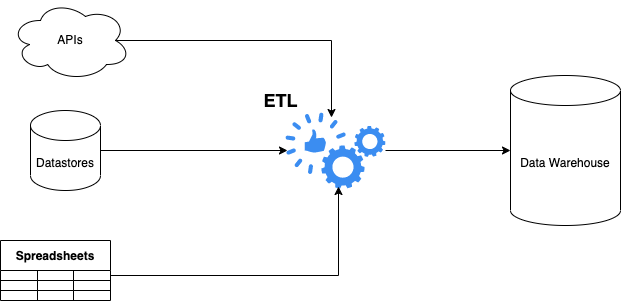

The diagram above was exported from draw.io. Its source (the exported page's mxGraphModel, read from the mxfile embedded in the PNG):
<mxGraphModel dx="946" dy="566" grid="1" gridSize="10" guides="1" tooltips="1" connect="1" arrows="1" fold="1" page="1" pageScale="1" pageWidth="850" pageHeight="1100" math="0" shadow="0">
  <root>
    <mxCell id="0" />
    <mxCell id="1" parent="0" />
    <mxCell id="djDcIz3xo0eJVND86APt-27" value="Spreadsheets" style="shape=table;startSize=30;container=1;collapsible=0;childLayout=tableLayout;fontStyle=1;align=center;" vertex="1" parent="1">
      <mxGeometry x="40" y="250" width="110" height="60" as="geometry" />
    </mxCell>
    <mxCell id="djDcIz3xo0eJVND86APt-28" value="" style="shape=tableRow;horizontal=0;startSize=0;swimlaneHead=0;swimlaneBody=0;top=0;left=0;bottom=0;right=0;collapsible=0;dropTarget=0;fillColor=none;points=[[0,0.5],[1,0.5]];portConstraint=eastwest;" vertex="1" parent="djDcIz3xo0eJVND86APt-27">
      <mxGeometry y="30" width="110" height="10" as="geometry" />
    </mxCell>
    <mxCell id="djDcIz3xo0eJVND86APt-29" value="" style="shape=partialRectangle;html=1;whiteSpace=wrap;connectable=0;fillColor=none;top=0;left=0;bottom=0;right=0;overflow=hidden;" vertex="1" parent="djDcIz3xo0eJVND86APt-28">
      <mxGeometry width="37" height="10" as="geometry">
        <mxRectangle width="37" height="10" as="alternateBounds" />
      </mxGeometry>
    </mxCell>
    <mxCell id="djDcIz3xo0eJVND86APt-30" value="" style="shape=partialRectangle;html=1;whiteSpace=wrap;connectable=0;fillColor=none;top=0;left=0;bottom=0;right=0;overflow=hidden;" vertex="1" parent="djDcIz3xo0eJVND86APt-28">
      <mxGeometry x="37" width="36" height="10" as="geometry">
        <mxRectangle width="36" height="10" as="alternateBounds" />
      </mxGeometry>
    </mxCell>
    <mxCell id="djDcIz3xo0eJVND86APt-31" value="" style="shape=partialRectangle;html=1;whiteSpace=wrap;connectable=0;fillColor=none;top=0;left=0;bottom=0;right=0;overflow=hidden;" vertex="1" parent="djDcIz3xo0eJVND86APt-28">
      <mxGeometry x="73" width="37" height="10" as="geometry">
        <mxRectangle width="37" height="10" as="alternateBounds" />
      </mxGeometry>
    </mxCell>
    <mxCell id="djDcIz3xo0eJVND86APt-32" value="" style="shape=tableRow;horizontal=0;startSize=0;swimlaneHead=0;swimlaneBody=0;top=0;left=0;bottom=0;right=0;collapsible=0;dropTarget=0;fillColor=none;points=[[0,0.5],[1,0.5]];portConstraint=eastwest;" vertex="1" parent="djDcIz3xo0eJVND86APt-27">
      <mxGeometry y="40" width="110" height="10" as="geometry" />
    </mxCell>
    <mxCell id="djDcIz3xo0eJVND86APt-33" value="" style="shape=partialRectangle;html=1;whiteSpace=wrap;connectable=0;fillColor=none;top=0;left=0;bottom=0;right=0;overflow=hidden;" vertex="1" parent="djDcIz3xo0eJVND86APt-32">
      <mxGeometry width="37" height="10" as="geometry">
        <mxRectangle width="37" height="10" as="alternateBounds" />
      </mxGeometry>
    </mxCell>
    <mxCell id="djDcIz3xo0eJVND86APt-34" value="" style="shape=partialRectangle;html=1;whiteSpace=wrap;connectable=0;fillColor=none;top=0;left=0;bottom=0;right=0;overflow=hidden;" vertex="1" parent="djDcIz3xo0eJVND86APt-32">
      <mxGeometry x="37" width="36" height="10" as="geometry">
        <mxRectangle width="36" height="10" as="alternateBounds" />
      </mxGeometry>
    </mxCell>
    <mxCell id="djDcIz3xo0eJVND86APt-35" value="" style="shape=partialRectangle;html=1;whiteSpace=wrap;connectable=0;fillColor=none;top=0;left=0;bottom=0;right=0;overflow=hidden;" vertex="1" parent="djDcIz3xo0eJVND86APt-32">
      <mxGeometry x="73" width="37" height="10" as="geometry">
        <mxRectangle width="37" height="10" as="alternateBounds" />
      </mxGeometry>
    </mxCell>
    <mxCell id="djDcIz3xo0eJVND86APt-36" value="" style="shape=tableRow;horizontal=0;startSize=0;swimlaneHead=0;swimlaneBody=0;top=0;left=0;bottom=0;right=0;collapsible=0;dropTarget=0;fillColor=none;points=[[0,0.5],[1,0.5]];portConstraint=eastwest;" vertex="1" parent="djDcIz3xo0eJVND86APt-27">
      <mxGeometry y="50" width="110" height="10" as="geometry" />
    </mxCell>
    <mxCell id="djDcIz3xo0eJVND86APt-37" value="" style="shape=partialRectangle;html=1;whiteSpace=wrap;connectable=0;fillColor=none;top=0;left=0;bottom=0;right=0;overflow=hidden;" vertex="1" parent="djDcIz3xo0eJVND86APt-36">
      <mxGeometry width="37" height="10" as="geometry">
        <mxRectangle width="37" height="10" as="alternateBounds" />
      </mxGeometry>
    </mxCell>
    <mxCell id="djDcIz3xo0eJVND86APt-38" value="" style="shape=partialRectangle;html=1;whiteSpace=wrap;connectable=0;fillColor=none;top=0;left=0;bottom=0;right=0;overflow=hidden;" vertex="1" parent="djDcIz3xo0eJVND86APt-36">
      <mxGeometry x="37" width="36" height="10" as="geometry">
        <mxRectangle width="36" height="10" as="alternateBounds" />
      </mxGeometry>
    </mxCell>
    <mxCell id="djDcIz3xo0eJVND86APt-39" value="" style="shape=partialRectangle;html=1;whiteSpace=wrap;connectable=0;fillColor=none;top=0;left=0;bottom=0;right=0;overflow=hidden;" vertex="1" parent="djDcIz3xo0eJVND86APt-36">
      <mxGeometry x="73" width="37" height="10" as="geometry">
        <mxRectangle width="37" height="10" as="alternateBounds" />
      </mxGeometry>
    </mxCell>
    <mxCell id="djDcIz3xo0eJVND86APt-46" style="edgeStyle=orthogonalEdgeStyle;rounded=0;orthogonalLoop=1;jettySize=auto;html=1;entryX=0.02;entryY=0.5;entryDx=0;entryDy=0;entryPerimeter=0;" edge="1" parent="1" source="djDcIz3xo0eJVND86APt-40" target="djDcIz3xo0eJVND86APt-43">
      <mxGeometry relative="1" as="geometry" />
    </mxCell>
    <mxCell id="djDcIz3xo0eJVND86APt-40" value="Datastores" style="shape=cylinder3;whiteSpace=wrap;html=1;boundedLbl=1;backgroundOutline=1;size=15;" vertex="1" parent="1">
      <mxGeometry x="70" y="120" width="70" height="80" as="geometry" />
    </mxCell>
    <mxCell id="djDcIz3xo0eJVND86APt-48" style="edgeStyle=orthogonalEdgeStyle;rounded=0;orthogonalLoop=1;jettySize=auto;html=1;entryX=0.46;entryY=0.066;entryDx=0;entryDy=0;entryPerimeter=0;exitX=0.875;exitY=0.5;exitDx=0;exitDy=0;exitPerimeter=0;" edge="1" parent="1" source="djDcIz3xo0eJVND86APt-41" target="djDcIz3xo0eJVND86APt-43">
      <mxGeometry relative="1" as="geometry" />
    </mxCell>
    <mxCell id="djDcIz3xo0eJVND86APt-41" value="APIs" style="ellipse;shape=cloud;whiteSpace=wrap;html=1;" vertex="1" parent="1">
      <mxGeometry x="50" y="10" width="120" height="80" as="geometry" />
    </mxCell>
    <mxCell id="djDcIz3xo0eJVND86APt-50" style="edgeStyle=orthogonalEdgeStyle;rounded=0;orthogonalLoop=1;jettySize=auto;html=1;" edge="1" parent="1" source="djDcIz3xo0eJVND86APt-43" target="djDcIz3xo0eJVND86APt-49">
      <mxGeometry relative="1" as="geometry" />
    </mxCell>
    <mxCell id="djDcIz3xo0eJVND86APt-43" value="" style="sketch=0;html=1;aspect=fixed;strokeColor=none;shadow=0;align=center;verticalAlign=top;fillColor=#3B8DF1;shape=mxgraph.gcp2.capabilities" vertex="1" parent="1">
      <mxGeometry x="325" y="122" width="100" height="76" as="geometry" />
    </mxCell>
    <mxCell id="djDcIz3xo0eJVND86APt-47" style="edgeStyle=orthogonalEdgeStyle;rounded=0;orthogonalLoop=1;jettySize=auto;html=1;entryX=0.53;entryY=0.974;entryDx=0;entryDy=0;entryPerimeter=0;" edge="1" parent="1" source="djDcIz3xo0eJVND86APt-28" target="djDcIz3xo0eJVND86APt-43">
      <mxGeometry relative="1" as="geometry" />
    </mxCell>
    <mxCell id="djDcIz3xo0eJVND86APt-49" value="Data Warehouse" style="shape=cylinder3;whiteSpace=wrap;html=1;boundedLbl=1;backgroundOutline=1;size=15;" vertex="1" parent="1">
      <mxGeometry x="550" y="85" width="110" height="150" as="geometry" />
    </mxCell>
    <mxCell id="djDcIz3xo0eJVND86APt-51" value="&lt;font style=&quot;font-size: 18px;&quot;&gt;&lt;b&gt;ETL&lt;/b&gt;&lt;/font&gt;" style="text;html=1;align=center;verticalAlign=middle;resizable=0;points=[];autosize=1;strokeColor=none;fillColor=none;" vertex="1" parent="1">
      <mxGeometry x="290" y="90" width="60" height="40" as="geometry" />
    </mxCell>
  </root>
</mxGraphModel>